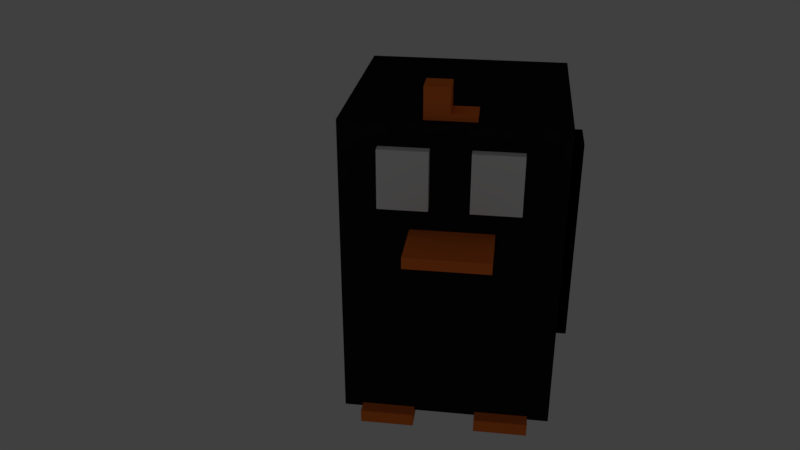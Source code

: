 # Source: pingu2.blend  (saved by Blender 2.79.0; exported with 4.5.12 LTS)
import bpy
from mathutils import Matrix  # noqa: F401  (used for matrix-valued properties, if any)

bpy.ops.wm.read_factory_settings(use_empty=True)
scene = bpy.context.scene
scene.name = 'Scene'

# ---- collections
col_collection_1 = bpy.data.collections.new('Collection 1'); scene.collection.children.link(col_collection_1)

# ---- materials (node trees are filled in below, after node groups)
mat_material_001 = bpy.data.materials.new('Material.001')
mat_material_001.alpha_threshold = 0.0
mat_material_001.use_transparent_shadow = False
mat_material_001.diffuse_color = (0.8, 0.1711, 0.03022, 1.0)
mat_material_001.roughness = 0.5
mat_material_004 = bpy.data.materials.new('Material.004')
mat_material_004.alpha_threshold = 0.0
mat_material_004.use_transparent_shadow = False
mat_material_004.diffuse_color = (0.0, 0.0, 0.0, 1.0)
mat_material_004.roughness = 0.5
mat_material_006 = bpy.data.materials.new('Material.006')
mat_material_006.alpha_threshold = 0.0
mat_material_006.use_transparent_shadow = False
mat_material_006.roughness = 0.5
mat_material_cuerpo = bpy.data.materials.new('Material cuerpo')
mat_material_cuerpo.alpha_threshold = 0.0
mat_material_cuerpo.use_transparent_shadow = False
mat_material_cuerpo.preview_render_type = 'CUBE'
mat_material_cuerpo.diffuse_color = (0.01109, 0.01109, 0.01109, 1.0)
mat_material_cuerpo.roughness = 0.5

# ---- material node trees

# ---- world
world_world = bpy.data.worlds.new('World'); scene.world = world_world
world_world.color = (0.05088, 0.05088, 0.05088)
world_world.use_sun_shadow = False
world_world.sun_shadow_jitter_overblur = 0.0
world_world.cycles.sampling_method = 'MANUAL'

# ---- cameras
cam_camera = bpy.data.cameras.new('Camera')
cam_camera.clip_end = 100.0
cam_camera.lens = 35.0
cam_camera.sensor_width = 32.0
cam_camera.sensor_height = 18.0
cam_camera.ortho_scale = 7.314
cam_camera.dof.focus_distance = 0.0
cam_camera.dof.aperture_fstop = 128.0

# ---- lights
light_lamp = bpy.data.lights.new('Lamp', 'POINT')
light_lamp.transmission_factor = 0.0
light_lamp.cutoff_distance = 30.0
light_lamp.energy = 100.0
light_lamp.shadow_buffer_clip_start = 1.001
light_lamp.shadow_soft_size = 0.1
light_lamp.shadow_maximum_resolution = 0.006
light_lamp.use_absolute_resolution = True

# ---- meshes
me_cube_002 = bpy.data.meshes.new('Cube.002')
me_cube_002.from_pydata([(-1.0, -1.0, -1.0), (-1.0, -1.0, 1.0), (-1.0, 1.0, -1.0), (-1.0, 1.0, 1.0), (1.0, -1.0, -1.0), (1.0, -1.0, 1.0), (1.0, 1.0, -1.0), (1.0, 1.0, 1.0), (0.0, 1.0, -1.0), (0.0, 1.0, 1.0), (0.0, -1.0, -1.0), (0.0, -1.0, 1.0), (1.0, -1.0, -1.0), (1.0, 1.0, -1.0), (0.0, -1.0, -1.0), (0.0, 1.0, -1.0), (1.0, -1.0, -3.056), (1.0, 1.0, -3.056), (0.0, -1.0, -3.056), (0.0, 1.0, -3.056)], [], [(0, 1, 3, 2), (8, 9, 7, 6), (6, 7, 5, 4), (10, 11, 1, 0), (8, 6, 13, 15), (9, 3, 1, 11), (7, 9, 11, 5), (2, 8, 10, 0), (4, 5, 11, 10), (2, 3, 9, 8), (14, 15, 19, 18), (4, 10, 14, 12), (10, 8, 15, 14), (6, 4, 12, 13), (19, 17, 16, 18), (12, 14, 18, 16), (15, 13, 17, 19), (13, 12, 16, 17)])
_uv = me_cube_002.uv_layers.new(name='UVMap')
_uv.uv.foreach_set('vector', [0.6667, 0.3333, 0.3333, 0.3333, 0.3333, 3.974e-08, 0.6667, 0.0, 0.3333, 0.5, 1.987e-08, 0.5, 0.0, 0.3333, 0.3333, 0.3333, 0.3333, 0.3333, 1.291e-07, 0.3333, 0.0, 8.941e-08, 0.3333, 0.0, 0.5, 0.6667, 0.5, 0.3333, 0.6667, 0.3333, 0.6667, 0.6667, 0.3333, 0.5, 0.3333, 0.3333, 0.3333, 0.3333, 0.3333, 0.5, 0.3333, 0.8333, 0.3333, 1.0, 4.967e-08, 1.0, 2.484e-08, 0.8333, 0.3333, 0.6667, 0.3333, 0.8333, 2.484e-08, 0.8333, 0.0, 0.6667, 1.0, 0.3333, 0.8333, 0.3333, 0.8333, 1.49e-08, 1.0, 0.0, 0.3333, 0.6667, 0.3333, 0.3333, 0.5, 0.3333, 0.5, 0.6667, 0.3333, 0.6667, 3.974e-08, 0.6667, 1.987e-08, 0.5, 0.3333, 0.5, 0.8333, 1.49e-08, 0.8333, 0.3333, 0.8333, 0.3333, 0.8333, 1.49e-08, 0.3333, 0.6667, 0.5, 0.6667, 0.5, 0.6667, 0.3333, 0.6667, 0.8333, 1.49e-08, 0.8333, 0.3333, 0.8333, 0.3333, 0.8333, 1.49e-08, 0.3333, 0.3333, 0.3333, 0.0, 0.3333, 0.0, 0.3333, 0.3333, 0.8333, 0.3333, 0.6667, 0.3333, 0.6667, 2.98e-08, 0.8333, 1.49e-08, 0.3333, 0.6667, 0.5, 0.6667, 0.5, 0.6667, 0.3333, 0.6667, 0.3333, 0.5, 0.3333, 0.3333, 0.3333, 0.3333, 0.3333, 0.5, 0.3333, 0.3333, 0.3333, 0.0, 0.3333, 0.0, 0.3333, 0.3333])
me_cube_002.materials.append(mat_material_001)
me_cube_002.use_remesh_preserve_volume = False
me_cube_002.use_remesh_preserve_attributes = False
me_cube_002.use_mirror_vertex_groups = False
me_cube_002.update()
me_cube_003 = bpy.data.meshes.new('Cube.003')
me_cube_003.from_pydata([(-1.0, -1.0, -1.0), (-1.0, -1.0, 1.0), (-1.0, 1.0, -1.0), (-1.0, 1.0, 1.0), (1.0, -1.0, -1.0), (1.0, -1.0, 1.0), (1.0, 1.0, -1.0), (1.0, 1.0, 1.0), (0.7143, 1.0, -1.0), (0.4286, 1.0, -1.0), (0.1429, 1.0, -1.0), (-0.1429, 1.0, -1.0), (-0.4286, 1.0, -1.0), (-0.7143, 1.0, -1.0), (-0.7143, 1.0, 1.0), (-0.4286, 1.0, 1.0), (-0.1429, 1.0, 1.0), (0.1429, 1.0, 1.0), (0.4286, 1.0, 1.0), (0.7143, 1.0, 1.0), (-0.7143, -1.0, -1.0), (-0.4286, -1.0, -1.0), (-0.1429, -1.0, -1.0), (0.1429, -1.0, -1.0), (0.4286, -1.0, -1.0), (0.7143, -1.0, -1.0), (0.7143, -1.0, 1.0), (0.4286, -1.0, 1.0), (0.1429, -1.0, 1.0), (-0.1429, -1.0, 1.0), (-0.4286, -1.0, 1.0), (-0.7143, -1.0, 1.0), (0.7143, 2.83, 1.0), (1.0, 2.83, 1.0), (1.0, 2.83, -1.0), (0.7143, 2.83, -1.0)], [], [(0, 1, 3, 2), (8, 19, 32, 35), (6, 7, 5, 4), (20, 31, 1, 0), (8, 6, 4, 25), (14, 3, 1, 31), (7, 19, 26, 5), (19, 18, 27, 26), (18, 17, 28, 27), (17, 16, 29, 28), (16, 15, 30, 29), (15, 14, 31, 30), (2, 13, 20, 0), (13, 12, 21, 20), (12, 11, 22, 21), (11, 10, 23, 22), (10, 9, 24, 23), (9, 8, 25, 24), (4, 5, 26, 25), (25, 26, 27, 24), (24, 27, 28, 23), (23, 28, 29, 22), (22, 29, 30, 21), (21, 30, 31, 20), (2, 3, 14, 13), (13, 14, 15, 12), (12, 15, 16, 11), (11, 16, 17, 10), (10, 17, 18, 9), (9, 18, 19, 8), (35, 32, 33, 34), (6, 8, 35, 34), (19, 7, 33, 32), (7, 6, 34, 33)])
me_cube_003.materials.append(mat_material_004)
me_cube_003.use_remesh_preserve_volume = False
me_cube_003.use_remesh_preserve_attributes = False
me_cube_003.use_mirror_vertex_groups = False
me_cube_003.update()
me_plane_003 = bpy.data.meshes.new('Plane.003')
me_plane_003.from_pydata([(-1.0, -1.0, 0.0), (1.0, -1.0, 0.0), (-1.0, 1.0, 0.0), (1.0, 1.0, 0.0), (-1.0, -1.0, 0.2766), (1.0, -1.0, 0.2766), (-1.0, 1.0, 0.2766), (1.0, 1.0, 0.2766)], [], [(0, 2, 3, 1), (4, 5, 7, 6), (0, 1, 5, 4), (1, 3, 7, 5), (3, 2, 6, 7), (2, 0, 4, 6)])
me_plane_003.materials.append(mat_material_001)
me_plane_003.use_remesh_preserve_volume = False
me_plane_003.use_remesh_preserve_attributes = False
me_plane_003.use_mirror_vertex_groups = False
me_plane_003.update()
me_plane_002 = bpy.data.meshes.new('Plane.002')
me_plane_002.from_pydata([(-1.0, -1.0, 0.0), (1.0, -1.0, 0.0), (-1.0, 1.0, 0.0), (1.0, 1.0, 0.0), (-1.0, -1.0, 0.4782), (1.0, -1.0, 0.4782), (-1.0, 1.0, 0.4782), (1.0, 1.0, 0.4782)], [], [(0, 2, 3, 1), (4, 5, 7, 6), (0, 1, 5, 4), (1, 3, 7, 5), (3, 2, 6, 7), (2, 0, 4, 6)])
_uv = me_plane_002.uv_layers.new(name='UVMap')
_uv.uv.foreach_set('vector', [0.5112, 0.5, 7.617e-08, 0.5, 0.0, 7.451e-08, 0.5112, 0.0, 7.617e-08, 1.0, 0.0, 0.5, 0.5112, 0.5, 0.5112, 1.0, 0.6334, 0.5, 0.6334, 0.0, 0.7556, 0.0, 0.7556, 0.5, 0.6334, 0.0, 0.6334, 0.5, 0.5112, 0.5, 0.5112, 2.98e-08, 0.8778, 0.5, 0.8778, 0.0, 1.0, 0.0, 1.0, 0.5, 0.8778, 0.0, 0.8778, 0.5, 0.7556, 0.5, 0.7556, 0.0])
me_plane_002.materials.append(mat_material_006)
me_plane_002.use_remesh_preserve_volume = False
me_plane_002.use_remesh_preserve_attributes = False
me_plane_002.use_mirror_vertex_groups = False
me_plane_002.update()
me_cube_001 = bpy.data.meshes.new('Cube.001')
me_cube_001.from_pydata([(-1.0, -1.0, -1.0), (-1.0, -1.0, 1.0), (-1.0, 1.0, -1.0), (-1.0, 1.0, 1.0), (1.0, -1.0, -1.0), (1.0, -1.0, 1.0), (1.0, 1.0, -1.0), (1.0, 1.0, 1.0)], [], [(0, 1, 3, 2), (2, 3, 7, 6), (6, 7, 5, 4), (4, 5, 1, 0), (2, 6, 4, 0), (7, 3, 1, 5)])
me_cube_001.materials.append(mat_material_001)
me_cube_001.use_remesh_preserve_volume = False
me_cube_001.use_remesh_preserve_attributes = False
me_cube_001.use_mirror_vertex_groups = False
me_cube_001.update()
me_cube = bpy.data.meshes.new('Cube')
me_cube.from_pydata([(1.0, 1.0, -1.0), (1.0, -1.0, -1.0), (-1.0, -1.0, -1.0), (-1.0, 1.0, -1.0), (1.0, 1.0, 1.0), (1.0, -1.0, 1.0), (-1.0, -1.0, 1.0), (-1.0, 1.0, 1.0)], [], [(0, 1, 2, 3), (4, 7, 6, 5), (0, 4, 5, 1), (1, 5, 6, 2), (2, 6, 7, 3), (4, 0, 3, 7)])
_uv = me_cube.uv_layers.new(name='UVMap')
_uv.uv.foreach_set('vector', [1.987e-08, 0.6667, 0.3333, 0.6667, 0.3333, 1.0, 0.0, 1.0, 0.3333, 0.3333, 0.3333, 0.6667, 4.967e-08, 0.6667, 0.0, 0.3333, 0.6667, 0.3333, 0.3333, 0.3333, 0.3333, 0.0, 0.6667, 1.987e-08, 2.98e-08, 0.3333, 0.0, 1.291e-07, 0.3333, 0.0, 0.3333, 0.3333, 1.0, 0.3333, 0.6667, 0.3333, 0.6667, 8.941e-08, 1.0, 0.0, 0.3333, 0.3333, 0.6667, 0.3333, 0.6667, 0.6667, 0.3333, 0.6667])
me_cube.materials.append(mat_material_cuerpo)
me_cube.use_remesh_preserve_volume = False
me_cube.use_remesh_preserve_attributes = False
me_cube.use_mirror_vertex_groups = False
me_cube.update()

# ---- objects
ob_lamp_002 = bpy.data.objects.new('Lamp.002', light_lamp)
ob_lamp_001 = bpy.data.objects.new('Lamp.001', light_lamp)
ob_cube_005 = bpy.data.objects.new('Cube.005', me_cube_002)
ob_cube_004 = bpy.data.objects.new('Cube.004', me_cube_003)
ob_cube_003 = bpy.data.objects.new('Cube.003', me_cube_003)
ob_plane_002 = bpy.data.objects.new('Plane.002', me_plane_003)
ob_plane_001 = bpy.data.objects.new('Plane.001', me_plane_002)
ob_plane = bpy.data.objects.new('Plane', me_plane_002)
ob_cube_002 = bpy.data.objects.new('Cube.002', me_cube_001)
ob_cube_001 = bpy.data.objects.new('Cube.001', me_cube_001)
ob_cube = bpy.data.objects.new('Cube', me_cube)
ob_camera = bpy.data.objects.new('Camera', cam_camera)

# ---- transforms, parenting, visibility, modifiers, constraints
ob_lamp_002.location = (-1.455, -10.99, 7.59)
ob_lamp_002.rotation_euler = (0.6503, 0.05522, 1.866)
ob_lamp_002.lock_rotations_4d = False
ob_lamp_002.empty_display_type = 'ARROWS'
ob_lamp_002.color = (0.0, 0.0, 0.0, 0.0)
ob_lamp_002.lineart.crease_threshold = 0.0
ob_lamp_001.location = (-4.694, 3.611, -2.649)
ob_lamp_001.rotation_euler = (0.6503, 0.05522, 1.866)
ob_lamp_001.lock_rotations_4d = False
ob_lamp_001.empty_display_type = 'ARROWS'
ob_lamp_001.color = (0.0, 0.0, 0.0, 0.0)
ob_lamp_001.lineart.crease_threshold = 0.0
ob_cube_005.location = (-0.03141, -0.8058, 2.89)
ob_cube_005.scale = (-0.2331, -0.1147, -0.1147)
ob_cube_005.lineart.crease_threshold = 0.0
ob_cube_004.location = (-1.046, -0.2529, 1.612)
ob_cube_004.rotation_euler = (-0.0, 1.571, 0.0)
ob_cube_004.scale = (1.0, 0.2, 0.07382)
ob_cube_004.lineart.crease_threshold = 0.0
ob_cube_003.location = (1.059, -0.2529, 1.612)
ob_cube_003.rotation_euler = (-0.0, 1.571, 0.0)
ob_cube_003.scale = (1.0, 0.2, 0.07382)
ob_cube_003.lineart.crease_threshold = 0.0
ob_plane_002.location = (0.01459, -1.155, 1.835)
ob_plane_002.scale = (0.3819, 0.3819, 0.3819)
ob_plane_002.lineart.crease_threshold = 0.0
ob_plane_001.location = (0.3939, -0.9194, 2.442)
ob_plane_001.rotation_euler = (1.571, -0.0, 0.0)
ob_plane_001.scale = (0.2259, 0.278, 0.3475)
ob_plane_001.lineart.crease_threshold = 0.0
ob_plane.location = (-0.421, -0.9194, 2.442)
ob_plane.rotation_euler = (1.571, -0.0, 0.0)
ob_plane.scale = (0.2259, 0.278, 0.3475)
ob_plane.lineart.crease_threshold = 0.0
ob_cube_002.location = (0.5403, -0.8764, -0.08326)
ob_cube_002.scale = (0.2562, 0.2562, 0.06405)
ob_cube_002.lineart.crease_threshold = 0.0
ob_cube_001.location = (-0.5638, -0.8764, -0.08326)
ob_cube_001.scale = (0.2562, 0.2562, 0.06405)
ob_cube_001.lineart.crease_threshold = 0.0
ob_cube.location = (0.0, 0.0, 1.443)
ob_cube.scale = (1.0, 1.0, 1.5)
ob_cube.lock_rotations_4d = False
ob_cube.empty_display_type = 'ARROWS'
ob_cube.lineart.crease_threshold = 0.0
ob_camera.location = (0.5059, -7.901, 5.445)
ob_camera.rotation_euler = (1.109, -0.0, 0.1377)
ob_camera.lock_rotations_4d = False
ob_camera.empty_display_type = 'ARROWS'
ob_camera.color = (0.0, 0.0, 0.0, 0.0)
ob_camera.display_type = 'WIRE'
ob_camera.lineart.crease_threshold = 0.0

# ---- collection membership
col_collection_1.objects.link(ob_lamp_002)
col_collection_1.objects.link(ob_lamp_001)
col_collection_1.objects.link(ob_cube_005)
col_collection_1.objects.link(ob_cube_004)
col_collection_1.objects.link(ob_cube_003)
col_collection_1.objects.link(ob_plane_002)
col_collection_1.objects.link(ob_plane_001)
col_collection_1.objects.link(ob_plane)
col_collection_1.objects.link(ob_cube_002)
col_collection_1.objects.link(ob_cube_001)
col_collection_1.objects.link(ob_cube)
col_collection_1.objects.link(ob_camera)

# ---- scene / render settings (as saved in the file)
scene.camera = ob_camera
scene.frame_start = 1; scene.frame_end = 250; scene.frame_set(185)
scene.render.engine = 'BLENDER_EEVEE_NEXT'
scene.render.resolution_percentage = 50
scene.render.dither_intensity = 0.0
scene.cycles.use_denoising = False
scene.cycles.samples = 128
scene.cycles.sampling_pattern = 'TABULATED_SOBOL'
scene.cycles.use_adaptive_sampling = False
scene.cycles.use_light_tree = False
scene.cycles.blur_glossy = 0.0
scene.cycles.sample_clamp_indirect = 0.0
scene.view_settings.view_transform = 'Standard'
bpy.context.view_layer.update()
